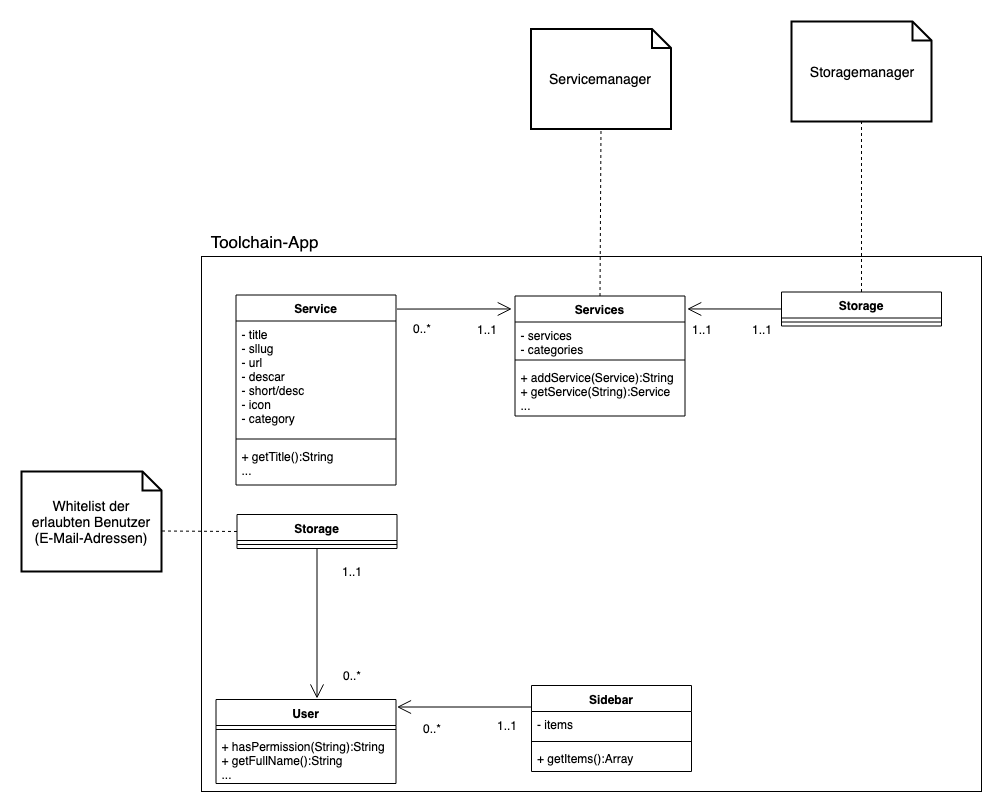

The diagram above was exported from draw.io. Its source (the exported page's mxGraphModel, read from the mxfile embedded in the PNG):
<mxGraphModel dx="1615" dy="568" grid="1" gridSize="10" guides="1" tooltips="1" connect="1" arrows="1" fold="1" page="1" pageScale="1" pageWidth="827" pageHeight="1169" math="0" shadow="0">
  <root>
    <mxCell id="0" />
    <mxCell id="1" parent="0" />
    <mxCell id="1a8lTKAbpdkfHkEWSvHn-3" value="" style="rounded=0;whiteSpace=wrap;html=1;fillColor=none;" parent="1" vertex="1">
      <mxGeometry x="-610" y="395" width="780" height="535" as="geometry" />
    </mxCell>
    <mxCell id="WgCiFJRVv1zuZflFJmyl-5" value="Service" style="swimlane;fontStyle=1;align=center;verticalAlign=top;childLayout=stackLayout;horizontal=1;startSize=26;horizontalStack=0;resizeParent=1;resizeParentMax=0;resizeLast=0;collapsible=1;marginBottom=0;" parent="1" vertex="1">
      <mxGeometry x="-575.5" y="433.5" width="160" height="190" as="geometry" />
    </mxCell>
    <mxCell id="WgCiFJRVv1zuZflFJmyl-6" value="- title &#10;- sllug &#10;- url &#10;- descar&#10;- short/desc&#10;- icon&#10;- category&#10;&#10;&#10;&#10;" style="text;strokeColor=none;fillColor=none;align=left;verticalAlign=top;spacingLeft=4;spacingRight=4;overflow=hidden;rotatable=0;points=[[0,0.5],[1,0.5]];portConstraint=eastwest;" parent="WgCiFJRVv1zuZflFJmyl-5" vertex="1">
      <mxGeometry y="26" width="160" height="114" as="geometry" />
    </mxCell>
    <mxCell id="WgCiFJRVv1zuZflFJmyl-7" value="" style="line;strokeWidth=1;fillColor=none;align=left;verticalAlign=middle;spacingTop=-1;spacingLeft=3;spacingRight=3;rotatable=0;labelPosition=right;points=[];portConstraint=eastwest;" parent="WgCiFJRVv1zuZflFJmyl-5" vertex="1">
      <mxGeometry y="140" width="160" height="8" as="geometry" />
    </mxCell>
    <mxCell id="WgCiFJRVv1zuZflFJmyl-8" value="+ getTitle():String&#10;..." style="text;strokeColor=none;fillColor=none;align=left;verticalAlign=top;spacingLeft=4;spacingRight=4;overflow=hidden;rotatable=0;points=[[0,0.5],[1,0.5]];portConstraint=eastwest;" parent="WgCiFJRVv1zuZflFJmyl-5" vertex="1">
      <mxGeometry y="148" width="160" height="42" as="geometry" />
    </mxCell>
    <mxCell id="WgCiFJRVv1zuZflFJmyl-13" value="Storage" style="swimlane;fontStyle=1;align=center;verticalAlign=top;childLayout=stackLayout;horizontal=1;startSize=26;horizontalStack=0;resizeParent=1;resizeParentMax=0;resizeLast=0;collapsible=1;marginBottom=0;" parent="1" vertex="1">
      <mxGeometry x="-574.5" y="653" width="160" height="34" as="geometry" />
    </mxCell>
    <mxCell id="WgCiFJRVv1zuZflFJmyl-15" value="" style="line;strokeWidth=1;fillColor=none;align=left;verticalAlign=middle;spacingTop=-1;spacingLeft=3;spacingRight=3;rotatable=0;labelPosition=right;points=[];portConstraint=eastwest;" parent="WgCiFJRVv1zuZflFJmyl-13" vertex="1">
      <mxGeometry y="26" width="160" height="8" as="geometry" />
    </mxCell>
    <mxCell id="WgCiFJRVv1zuZflFJmyl-17" value="Sidebar" style="swimlane;fontStyle=1;align=center;verticalAlign=top;childLayout=stackLayout;horizontal=1;startSize=26;horizontalStack=0;resizeParent=1;resizeParentMax=0;resizeLast=0;collapsible=1;marginBottom=0;" parent="1" vertex="1">
      <mxGeometry x="-280" y="824" width="160" height="86" as="geometry" />
    </mxCell>
    <mxCell id="WgCiFJRVv1zuZflFJmyl-18" value="- items" style="text;strokeColor=none;fillColor=none;align=left;verticalAlign=top;spacingLeft=4;spacingRight=4;overflow=hidden;rotatable=0;points=[[0,0.5],[1,0.5]];portConstraint=eastwest;" parent="WgCiFJRVv1zuZflFJmyl-17" vertex="1">
      <mxGeometry y="26" width="160" height="26" as="geometry" />
    </mxCell>
    <mxCell id="WgCiFJRVv1zuZflFJmyl-19" value="" style="line;strokeWidth=1;fillColor=none;align=left;verticalAlign=middle;spacingTop=-1;spacingLeft=3;spacingRight=3;rotatable=0;labelPosition=right;points=[];portConstraint=eastwest;" parent="WgCiFJRVv1zuZflFJmyl-17" vertex="1">
      <mxGeometry y="52" width="160" height="8" as="geometry" />
    </mxCell>
    <mxCell id="WgCiFJRVv1zuZflFJmyl-20" value="+ getItems():Array" style="text;strokeColor=none;fillColor=none;align=left;verticalAlign=top;spacingLeft=4;spacingRight=4;overflow=hidden;rotatable=0;points=[[0,0.5],[1,0.5]];portConstraint=eastwest;" parent="WgCiFJRVv1zuZflFJmyl-17" vertex="1">
      <mxGeometry y="60" width="160" height="26" as="geometry" />
    </mxCell>
    <mxCell id="WgCiFJRVv1zuZflFJmyl-21" value="Services" style="swimlane;fontStyle=1;align=center;verticalAlign=top;childLayout=stackLayout;horizontal=1;startSize=26;horizontalStack=0;resizeParent=1;resizeParentMax=0;resizeLast=0;collapsible=1;marginBottom=0;" parent="1" vertex="1">
      <mxGeometry x="-296.5" y="434.5" width="170" height="120" as="geometry" />
    </mxCell>
    <mxCell id="WgCiFJRVv1zuZflFJmyl-22" value="- services&#10;- categories&#10;" style="text;strokeColor=none;fillColor=none;align=left;verticalAlign=top;spacingLeft=4;spacingRight=4;overflow=hidden;rotatable=0;points=[[0,0.5],[1,0.5]];portConstraint=eastwest;" parent="WgCiFJRVv1zuZflFJmyl-21" vertex="1">
      <mxGeometry y="26" width="170" height="34" as="geometry" />
    </mxCell>
    <mxCell id="WgCiFJRVv1zuZflFJmyl-23" value="" style="line;strokeWidth=1;fillColor=none;align=left;verticalAlign=middle;spacingTop=-1;spacingLeft=3;spacingRight=3;rotatable=0;labelPosition=right;points=[];portConstraint=eastwest;" parent="WgCiFJRVv1zuZflFJmyl-21" vertex="1">
      <mxGeometry y="60" width="170" height="8" as="geometry" />
    </mxCell>
    <mxCell id="WgCiFJRVv1zuZflFJmyl-24" value="+ addService(Service):String&#10;+ getService(String):Service&#10;...&#10;" style="text;strokeColor=none;fillColor=none;align=left;verticalAlign=top;spacingLeft=4;spacingRight=4;overflow=hidden;rotatable=0;points=[[0,0.5],[1,0.5]];portConstraint=eastwest;" parent="WgCiFJRVv1zuZflFJmyl-21" vertex="1">
      <mxGeometry y="68" width="170" height="52" as="geometry" />
    </mxCell>
    <mxCell id="WgCiFJRVv1zuZflFJmyl-25" value="Storage" style="swimlane;fontStyle=1;align=center;verticalAlign=top;childLayout=stackLayout;horizontal=1;startSize=26;horizontalStack=0;resizeParent=1;resizeParentMax=0;resizeLast=0;collapsible=1;marginBottom=0;" parent="1" vertex="1">
      <mxGeometry x="-30" y="430.5" width="160" height="34" as="geometry" />
    </mxCell>
    <mxCell id="WgCiFJRVv1zuZflFJmyl-27" value="" style="line;strokeWidth=1;fillColor=none;align=left;verticalAlign=middle;spacingTop=-1;spacingLeft=3;spacingRight=3;rotatable=0;labelPosition=right;points=[];portConstraint=eastwest;" parent="WgCiFJRVv1zuZflFJmyl-25" vertex="1">
      <mxGeometry y="26" width="160" height="8" as="geometry" />
    </mxCell>
    <mxCell id="1a8lTKAbpdkfHkEWSvHn-4" value="&lt;font style=&quot;font-size: 17px&quot;&gt;Toolchain-App&lt;/font&gt;" style="text;html=1;strokeColor=none;fillColor=none;align=center;verticalAlign=middle;whiteSpace=wrap;rounded=0;" parent="1" vertex="1">
      <mxGeometry x="-610" y="370" width="125" height="20" as="geometry" />
    </mxCell>
    <mxCell id="EJkFF2VOKDAC9q5g4nTL-1" value="Whitelist der erlaubten Benutzer (E-Mail-Adressen)" style="shape=note;strokeWidth=2;fontSize=14;size=19;whiteSpace=wrap;html=1;" parent="1" vertex="1">
      <mxGeometry x="-790" y="610" width="140" height="100" as="geometry" />
    </mxCell>
    <mxCell id="EJkFF2VOKDAC9q5g4nTL-2" value="" style="endArrow=none;dashed=1;html=1;entryX=0;entryY=0;entryDx=140;entryDy=59.5;entryPerimeter=0;exitX=0;exitY=0.5;exitDx=0;exitDy=0;" parent="1" source="WgCiFJRVv1zuZflFJmyl-13" target="EJkFF2VOKDAC9q5g4nTL-1" edge="1">
      <mxGeometry width="50" height="50" relative="1" as="geometry">
        <mxPoint x="-770" y="1052" as="sourcePoint" />
        <mxPoint x="-720" y="1002" as="targetPoint" />
      </mxGeometry>
    </mxCell>
    <mxCell id="EJkFF2VOKDAC9q5g4nTL-4" value="Servicemanager" style="shape=note;strokeWidth=2;fontSize=14;size=19;whiteSpace=wrap;html=1;" parent="1" vertex="1">
      <mxGeometry x="-280.5" y="167.5" width="140" height="100" as="geometry" />
    </mxCell>
    <mxCell id="EJkFF2VOKDAC9q5g4nTL-5" value="" style="endArrow=none;dashed=1;html=1;entryX=0.5;entryY=1;entryDx=0;entryDy=0;entryPerimeter=0;exitX=0.5;exitY=0;exitDx=0;exitDy=0;" parent="1" source="WgCiFJRVv1zuZflFJmyl-21" target="EJkFF2VOKDAC9q5g4nTL-4" edge="1">
      <mxGeometry width="50" height="50" relative="1" as="geometry">
        <mxPoint x="-160.5" y="271" as="sourcePoint" />
        <mxPoint x="-236" y="267.5" as="targetPoint" />
      </mxGeometry>
    </mxCell>
    <mxCell id="EJkFF2VOKDAC9q5g4nTL-6" value="Storagemanager" style="shape=note;strokeWidth=2;fontSize=14;size=19;whiteSpace=wrap;html=1;" parent="1" vertex="1">
      <mxGeometry x="-20" y="160" width="140" height="100" as="geometry" />
    </mxCell>
    <mxCell id="EJkFF2VOKDAC9q5g4nTL-7" value="" style="endArrow=none;dashed=1;html=1;entryX=0.5;entryY=1;entryDx=0;entryDy=0;entryPerimeter=0;exitX=0.5;exitY=0;exitDx=0;exitDy=0;" parent="1" source="WgCiFJRVv1zuZflFJmyl-25" target="EJkFF2VOKDAC9q5g4nTL-6" edge="1">
      <mxGeometry width="50" height="50" relative="1" as="geometry">
        <mxPoint x="1.5" y="380" as="sourcePoint" />
        <mxPoint x="-9" y="255" as="targetPoint" />
      </mxGeometry>
    </mxCell>
    <mxCell id="EJkFF2VOKDAC9q5g4nTL-3" value="" style="endArrow=open;endFill=1;endSize=12;html=1;entryX=0.5;entryY=0;entryDx=0;entryDy=0;exitX=0.5;exitY=1;exitDx=0;exitDy=0;" parent="1" source="WgCiFJRVv1zuZflFJmyl-13" edge="1">
      <mxGeometry width="160" relative="1" as="geometry">
        <mxPoint x="-494" y="652.5" as="sourcePoint" />
        <mxPoint x="-494.5" y="837" as="targetPoint" />
      </mxGeometry>
    </mxCell>
    <mxCell id="EJkFF2VOKDAC9q5g4nTL-8" value="" style="endArrow=open;endFill=1;endSize=12;html=1;entryX=1;entryY=0.25;entryDx=0;entryDy=0;exitX=0;exitY=0.25;exitDx=0;exitDy=0;" parent="1" source="WgCiFJRVv1zuZflFJmyl-17" edge="1">
      <mxGeometry width="160" relative="1" as="geometry">
        <mxPoint x="-310.0000000000001" y="852" as="sourcePoint" />
        <mxPoint x="-414.5" y="845.5" as="targetPoint" />
      </mxGeometry>
    </mxCell>
    <mxCell id="EJkFF2VOKDAC9q5g4nTL-9" value="" style="endArrow=open;endFill=1;endSize=12;html=1;entryX=-0.019;entryY=0.108;entryDx=0;entryDy=0;entryPerimeter=0;exitX=1.006;exitY=0.074;exitDx=0;exitDy=0;exitPerimeter=0;" parent="1" source="WgCiFJRVv1zuZflFJmyl-5" target="WgCiFJRVv1zuZflFJmyl-21" edge="1">
      <mxGeometry width="160" relative="1" as="geometry">
        <mxPoint x="-161" y="582.5" as="sourcePoint" />
        <mxPoint x="-295.5" y="582.5" as="targetPoint" />
      </mxGeometry>
    </mxCell>
    <mxCell id="EJkFF2VOKDAC9q5g4nTL-10" value="" style="endArrow=open;endFill=1;endSize=12;html=1;entryX=1.013;entryY=0.108;entryDx=0;entryDy=0;entryPerimeter=0;exitX=0;exitY=0.5;exitDx=0;exitDy=0;" parent="1" source="WgCiFJRVv1zuZflFJmyl-25" target="WgCiFJRVv1zuZflFJmyl-21" edge="1">
      <mxGeometry width="160" relative="1" as="geometry">
        <mxPoint x="-115.5" y="594.0848903330625" as="sourcePoint" />
        <mxPoint x="1.4600000000000364" y="536.46" as="targetPoint" />
      </mxGeometry>
    </mxCell>
    <mxCell id="EJkFF2VOKDAC9q5g4nTL-11" value="1..1" style="text;html=1;strokeColor=none;fillColor=none;align=center;verticalAlign=middle;whiteSpace=wrap;rounded=0;" parent="1" vertex="1">
      <mxGeometry x="-480" y="700" width="40" height="20" as="geometry" />
    </mxCell>
    <mxCell id="EJkFF2VOKDAC9q5g4nTL-12" value="0..*" style="text;html=1;strokeColor=none;fillColor=none;align=center;verticalAlign=middle;whiteSpace=wrap;rounded=0;" parent="1" vertex="1">
      <mxGeometry x="-480" y="804" width="40" height="20" as="geometry" />
    </mxCell>
    <mxCell id="EJkFF2VOKDAC9q5g4nTL-14" value="1..1" style="text;html=1;strokeColor=none;fillColor=none;align=center;verticalAlign=middle;whiteSpace=wrap;rounded=0;" parent="1" vertex="1">
      <mxGeometry x="-325.5" y="854" width="40" height="20" as="geometry" />
    </mxCell>
    <mxCell id="EJkFF2VOKDAC9q5g4nTL-15" value="0..*" style="text;html=1;strokeColor=none;fillColor=none;align=center;verticalAlign=middle;whiteSpace=wrap;rounded=0;" parent="1" vertex="1">
      <mxGeometry x="-400" y="857" width="40" height="20" as="geometry" />
    </mxCell>
    <mxCell id="EJkFF2VOKDAC9q5g4nTL-16" value="1..1" style="text;html=1;strokeColor=none;fillColor=none;align=center;verticalAlign=middle;whiteSpace=wrap;rounded=0;" parent="1" vertex="1">
      <mxGeometry x="-345.5" y="457.5" width="40" height="20" as="geometry" />
    </mxCell>
    <mxCell id="EJkFF2VOKDAC9q5g4nTL-17" value="0..*" style="text;html=1;strokeColor=none;fillColor=none;align=center;verticalAlign=middle;whiteSpace=wrap;rounded=0;" parent="1" vertex="1">
      <mxGeometry x="-410" y="456.5" width="40" height="20" as="geometry" />
    </mxCell>
    <mxCell id="EJkFF2VOKDAC9q5g4nTL-19" value="1..1" style="text;html=1;strokeColor=none;fillColor=none;align=center;verticalAlign=middle;whiteSpace=wrap;rounded=0;" parent="1" vertex="1">
      <mxGeometry x="-129.92857142857144" y="457.5" width="40" height="20" as="geometry" />
    </mxCell>
    <mxCell id="EJkFF2VOKDAC9q5g4nTL-20" value="1..1" style="text;html=1;strokeColor=none;fillColor=none;align=center;verticalAlign=middle;whiteSpace=wrap;rounded=0;" parent="1" vertex="1">
      <mxGeometry x="-70" y="457.5" width="40" height="20" as="geometry" />
    </mxCell>
    <mxCell id="J64iRcs_ZorSXfNzMELF-2" value="User" style="swimlane;fontStyle=1;align=center;verticalAlign=top;childLayout=stackLayout;horizontal=1;startSize=26;horizontalStack=0;resizeParent=1;resizeParentMax=0;resizeLast=0;collapsible=1;marginBottom=0;" vertex="1" parent="1">
      <mxGeometry x="-595.5" y="838" width="180" height="84" as="geometry" />
    </mxCell>
    <mxCell id="J64iRcs_ZorSXfNzMELF-4" value="" style="line;strokeWidth=1;fillColor=none;align=left;verticalAlign=middle;spacingTop=-1;spacingLeft=3;spacingRight=3;rotatable=0;labelPosition=right;points=[];portConstraint=eastwest;" vertex="1" parent="J64iRcs_ZorSXfNzMELF-2">
      <mxGeometry y="26" width="180" height="8" as="geometry" />
    </mxCell>
    <mxCell id="J64iRcs_ZorSXfNzMELF-5" value="+ hasPermission(String):String&#10;+ getFullName():String&#10;..." style="text;strokeColor=none;fillColor=none;align=left;verticalAlign=top;spacingLeft=4;spacingRight=4;overflow=hidden;rotatable=0;points=[[0,0.5],[1,0.5]];portConstraint=eastwest;" vertex="1" parent="J64iRcs_ZorSXfNzMELF-2">
      <mxGeometry y="34" width="180" height="50" as="geometry" />
    </mxCell>
  </root>
</mxGraphModel>